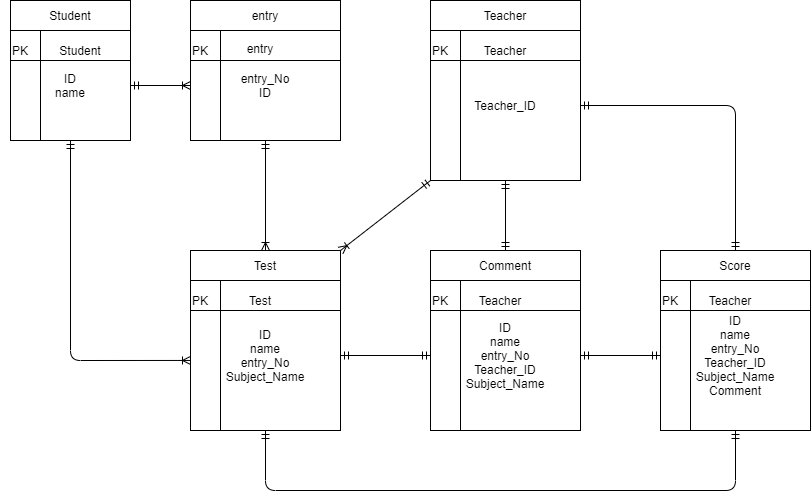

The diagram above was exported from draw.io. Its source (the exported page's mxGraphModel, read from the mxfile embedded in the PNG):
<mxGraphModel dx="820" dy="516" grid="1" gridSize="10" guides="1" tooltips="1" connect="1" arrows="1" fold="1" page="1" pageScale="1" pageWidth="827" pageHeight="1169" math="0" shadow="0">
  <root>
    <mxCell id="0" />
    <mxCell id="1" parent="0" />
    <mxCell id="19" value="" style="edgeStyle=none;html=1;startArrow=ERmandOne;startFill=0;endArrow=ERoneToMany;endFill=0;" edge="1" parent="1" source="11" target="15">
      <mxGeometry relative="1" as="geometry" />
    </mxCell>
    <mxCell id="28" style="edgeStyle=orthogonalEdgeStyle;html=1;exitX=0.5;exitY=1;exitDx=0;exitDy=0;entryX=0;entryY=0.533;entryDx=0;entryDy=0;entryPerimeter=0;startArrow=ERmandOne;startFill=0;endArrow=ERoneToMany;endFill=0;" edge="1" parent="1" source="11" target="20">
      <mxGeometry relative="1" as="geometry">
        <Array as="points">
          <mxPoint x="170" y="480" />
        </Array>
      </mxGeometry>
    </mxCell>
    <mxCell id="11" value="ID&lt;br&gt;name&lt;br&gt;" style="shape=internalStorage;whiteSpace=wrap;html=1;backgroundOutline=1;dx=30;dy=30;" vertex="1" parent="1">
      <mxGeometry x="110" y="150" width="120" height="110" as="geometry" />
    </mxCell>
    <mxCell id="12" value="Student" style="rounded=0;whiteSpace=wrap;html=1;" vertex="1" parent="1">
      <mxGeometry x="110" y="120" width="120" height="30" as="geometry" />
    </mxCell>
    <mxCell id="13" value="PK" style="text;html=1;strokeColor=none;fillColor=none;align=center;verticalAlign=middle;whiteSpace=wrap;rounded=0;" vertex="1" parent="1">
      <mxGeometry x="100" y="160" width="40" height="20" as="geometry" />
    </mxCell>
    <mxCell id="14" value="Student" style="text;html=1;strokeColor=none;fillColor=none;align=center;verticalAlign=middle;whiteSpace=wrap;rounded=0;" vertex="1" parent="1">
      <mxGeometry x="150" y="155" width="60" height="30" as="geometry" />
    </mxCell>
    <mxCell id="25" value="" style="edgeStyle=none;html=1;startArrow=ERmandOne;startFill=0;endArrow=ERoneToMany;endFill=0;entryX=0.5;entryY=0;entryDx=0;entryDy=0;" edge="1" parent="1" source="15" target="21">
      <mxGeometry relative="1" as="geometry">
        <mxPoint x="350" y="330" as="targetPoint" />
      </mxGeometry>
    </mxCell>
    <mxCell id="15" value="entry_No&lt;br&gt;ID" style="shape=internalStorage;whiteSpace=wrap;html=1;backgroundOutline=1;dx=30;dy=30;" vertex="1" parent="1">
      <mxGeometry x="290" y="150" width="150" height="110" as="geometry" />
    </mxCell>
    <mxCell id="16" value="entry" style="rounded=0;whiteSpace=wrap;html=1;" vertex="1" parent="1">
      <mxGeometry x="290" y="120" width="150" height="30" as="geometry" />
    </mxCell>
    <mxCell id="17" value="PK" style="text;html=1;strokeColor=none;fillColor=none;align=center;verticalAlign=middle;whiteSpace=wrap;rounded=0;" vertex="1" parent="1">
      <mxGeometry x="280" y="160" width="40" height="20" as="geometry" />
    </mxCell>
    <mxCell id="18" value="entry" style="text;html=1;strokeColor=none;fillColor=none;align=center;verticalAlign=middle;whiteSpace=wrap;rounded=0;" vertex="1" parent="1">
      <mxGeometry x="330" y="150" width="60" height="35" as="geometry" />
    </mxCell>
    <mxCell id="44" style="edgeStyle=orthogonalEdgeStyle;html=1;exitX=0.5;exitY=1;exitDx=0;exitDy=0;entryX=0.5;entryY=1;entryDx=0;entryDy=0;startArrow=ERmandOne;startFill=0;endArrow=ERmandOne;endFill=0;" edge="1" parent="1" source="20" target="33">
      <mxGeometry relative="1" as="geometry">
        <Array as="points">
          <mxPoint x="365" y="610" />
          <mxPoint x="835" y="610" />
        </Array>
      </mxGeometry>
    </mxCell>
    <mxCell id="20" value="ID&lt;br&gt;name&lt;br&gt;entry_No&lt;br&gt;Subject_Name" style="shape=internalStorage;whiteSpace=wrap;html=1;backgroundOutline=1;dx=30;dy=30;" vertex="1" parent="1">
      <mxGeometry x="290" y="400" width="150" height="150" as="geometry" />
    </mxCell>
    <mxCell id="46" style="edgeStyle=none;html=1;exitX=1;exitY=0;exitDx=0;exitDy=0;entryX=0;entryY=1;entryDx=0;entryDy=0;startArrow=ERoneToMany;startFill=0;endArrow=ERmandOne;endFill=0;" edge="1" parent="1" source="21" target="29">
      <mxGeometry relative="1" as="geometry" />
    </mxCell>
    <mxCell id="21" value="Test" style="rounded=0;whiteSpace=wrap;html=1;" vertex="1" parent="1">
      <mxGeometry x="290" y="370" width="150" height="30" as="geometry" />
    </mxCell>
    <mxCell id="22" value="Test" style="text;html=1;strokeColor=none;fillColor=none;align=center;verticalAlign=middle;whiteSpace=wrap;rounded=0;" vertex="1" parent="1">
      <mxGeometry x="330" y="405" width="60" height="30" as="geometry" />
    </mxCell>
    <mxCell id="23" value="PK" style="text;html=1;strokeColor=none;fillColor=none;align=center;verticalAlign=middle;whiteSpace=wrap;rounded=0;" vertex="1" parent="1">
      <mxGeometry x="280" y="410" width="40" height="20" as="geometry" />
    </mxCell>
    <mxCell id="42" style="edgeStyle=orthogonalEdgeStyle;html=1;exitX=0.5;exitY=1;exitDx=0;exitDy=0;entryX=0.5;entryY=0;entryDx=0;entryDy=0;startArrow=ERmandOne;startFill=0;endArrow=ERmandOne;endFill=0;" edge="1" parent="1" source="29" target="37">
      <mxGeometry relative="1" as="geometry" />
    </mxCell>
    <mxCell id="29" value="Teacher_ID" style="shape=internalStorage;whiteSpace=wrap;html=1;backgroundOutline=1;dx=30;dy=30;" vertex="1" parent="1">
      <mxGeometry x="530" y="150" width="150" height="150" as="geometry" />
    </mxCell>
    <mxCell id="30" value="Teacher" style="rounded=0;whiteSpace=wrap;html=1;" vertex="1" parent="1">
      <mxGeometry x="530" y="120" width="150" height="30" as="geometry" />
    </mxCell>
    <mxCell id="31" value="Teacher" style="text;html=1;strokeColor=none;fillColor=none;align=center;verticalAlign=middle;whiteSpace=wrap;rounded=0;" vertex="1" parent="1">
      <mxGeometry x="580" y="155" width="50" height="30" as="geometry" />
    </mxCell>
    <mxCell id="32" value="PK" style="text;html=1;strokeColor=none;fillColor=none;align=center;verticalAlign=middle;whiteSpace=wrap;rounded=0;" vertex="1" parent="1">
      <mxGeometry x="520" y="160" width="40" height="20" as="geometry" />
    </mxCell>
    <mxCell id="43" style="edgeStyle=orthogonalEdgeStyle;html=1;exitX=0;exitY=0.5;exitDx=0;exitDy=0;entryX=1;entryY=0.5;entryDx=0;entryDy=0;startArrow=ERmandOne;startFill=0;endArrow=ERmandOne;endFill=0;" edge="1" parent="1" source="33" target="36">
      <mxGeometry relative="1" as="geometry" />
    </mxCell>
    <mxCell id="33" value="ID&lt;br&gt;name&lt;br&gt;entry_No&lt;br&gt;Teacher_ID&lt;br&gt;Subject_Name&lt;br&gt;Comment" style="shape=internalStorage;whiteSpace=wrap;html=1;backgroundOutline=1;dx=30;dy=30;" vertex="1" parent="1">
      <mxGeometry x="760" y="400" width="150" height="150" as="geometry" />
    </mxCell>
    <mxCell id="41" style="edgeStyle=orthogonalEdgeStyle;html=1;exitX=0.5;exitY=0;exitDx=0;exitDy=0;entryX=1;entryY=0.5;entryDx=0;entryDy=0;startArrow=ERmandOne;startFill=0;endArrow=ERmandOne;endFill=0;" edge="1" parent="1" source="34" target="29">
      <mxGeometry relative="1" as="geometry" />
    </mxCell>
    <mxCell id="34" value="Score" style="rounded=0;whiteSpace=wrap;html=1;" vertex="1" parent="1">
      <mxGeometry x="760" y="370" width="150" height="30" as="geometry" />
    </mxCell>
    <mxCell id="35" value="Teacher" style="text;html=1;strokeColor=none;fillColor=none;align=center;verticalAlign=middle;whiteSpace=wrap;rounded=0;" vertex="1" parent="1">
      <mxGeometry x="800" y="405" width="60" height="30" as="geometry" />
    </mxCell>
    <mxCell id="45" style="edgeStyle=orthogonalEdgeStyle;html=1;exitX=0;exitY=0.5;exitDx=0;exitDy=0;startArrow=ERmandOne;startFill=0;endArrow=ERmandOne;endFill=0;entryX=1;entryY=0.5;entryDx=0;entryDy=0;" edge="1" parent="1" source="36" target="20">
      <mxGeometry relative="1" as="geometry">
        <mxPoint x="470" y="480" as="targetPoint" />
      </mxGeometry>
    </mxCell>
    <mxCell id="36" value="ID&lt;br&gt;name&lt;br&gt;entry_No&lt;br&gt;Teacher_ID&lt;br&gt;Subject_Name" style="shape=internalStorage;whiteSpace=wrap;html=1;backgroundOutline=1;dx=30;dy=30;" vertex="1" parent="1">
      <mxGeometry x="530" y="400" width="150" height="150" as="geometry" />
    </mxCell>
    <mxCell id="37" value="Comment" style="rounded=0;whiteSpace=wrap;html=1;" vertex="1" parent="1">
      <mxGeometry x="530" y="370" width="150" height="30" as="geometry" />
    </mxCell>
    <mxCell id="38" value="Teacher" style="text;html=1;strokeColor=none;fillColor=none;align=center;verticalAlign=middle;whiteSpace=wrap;rounded=0;" vertex="1" parent="1">
      <mxGeometry x="570" y="405" width="60" height="30" as="geometry" />
    </mxCell>
    <mxCell id="39" value="PK" style="text;html=1;strokeColor=none;fillColor=none;align=center;verticalAlign=middle;whiteSpace=wrap;rounded=0;" vertex="1" parent="1">
      <mxGeometry x="520" y="410" width="40" height="20" as="geometry" />
    </mxCell>
    <mxCell id="40" value="PK" style="text;html=1;strokeColor=none;fillColor=none;align=center;verticalAlign=middle;whiteSpace=wrap;rounded=0;" vertex="1" parent="1">
      <mxGeometry x="750" y="410" width="40" height="20" as="geometry" />
    </mxCell>
  </root>
</mxGraphModel>